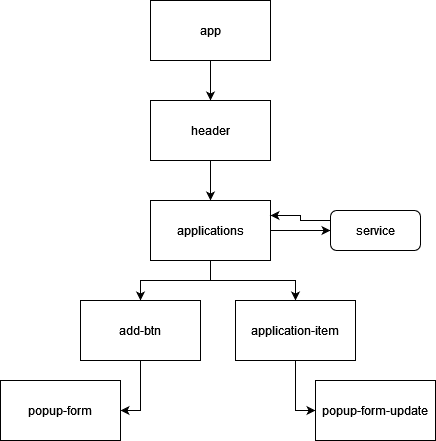

The diagram above was exported from draw.io. Its source (the exported page's mxGraphModel, read from the mxfile embedded in the PNG):
<mxGraphModel dx="868" dy="440" grid="1" gridSize="10" guides="1" tooltips="1" connect="1" arrows="1" fold="1" page="1" pageScale="1" pageWidth="850" pageHeight="1100" math="0" shadow="0">
  <root>
    <mxCell id="0" />
    <mxCell id="1" parent="0" />
    <mxCell id="HTgaUMEMDEaOwpnEh1lh-3" style="edgeStyle=orthogonalEdgeStyle;rounded=0;orthogonalLoop=1;jettySize=auto;html=1;exitX=0.5;exitY=1;exitDx=0;exitDy=0;entryX=0.5;entryY=0;entryDx=0;entryDy=0;" parent="1" source="HTgaUMEMDEaOwpnEh1lh-1" target="HTgaUMEMDEaOwpnEh1lh-2" edge="1">
      <mxGeometry relative="1" as="geometry" />
    </mxCell>
    <mxCell id="HTgaUMEMDEaOwpnEh1lh-1" value="app" style="rounded=0;whiteSpace=wrap;html=1;" parent="1" vertex="1">
      <mxGeometry x="340" y="30" width="120" height="60" as="geometry" />
    </mxCell>
    <mxCell id="HTgaUMEMDEaOwpnEh1lh-5" style="edgeStyle=orthogonalEdgeStyle;rounded=0;orthogonalLoop=1;jettySize=auto;html=1;exitX=0.5;exitY=1;exitDx=0;exitDy=0;entryX=0.5;entryY=0;entryDx=0;entryDy=0;" parent="1" source="HTgaUMEMDEaOwpnEh1lh-2" target="HTgaUMEMDEaOwpnEh1lh-4" edge="1">
      <mxGeometry relative="1" as="geometry" />
    </mxCell>
    <mxCell id="HTgaUMEMDEaOwpnEh1lh-2" value="header" style="rounded=0;whiteSpace=wrap;html=1;" parent="1" vertex="1">
      <mxGeometry x="340" y="130" width="120" height="60" as="geometry" />
    </mxCell>
    <mxCell id="HTgaUMEMDEaOwpnEh1lh-7" style="edgeStyle=orthogonalEdgeStyle;rounded=0;orthogonalLoop=1;jettySize=auto;html=1;exitX=0.5;exitY=1;exitDx=0;exitDy=0;entryX=0.5;entryY=0;entryDx=0;entryDy=0;" parent="1" source="HTgaUMEMDEaOwpnEh1lh-4" target="HTgaUMEMDEaOwpnEh1lh-6" edge="1">
      <mxGeometry relative="1" as="geometry" />
    </mxCell>
    <mxCell id="HTgaUMEMDEaOwpnEh1lh-9" style="edgeStyle=orthogonalEdgeStyle;rounded=0;orthogonalLoop=1;jettySize=auto;html=1;exitX=0.5;exitY=1;exitDx=0;exitDy=0;entryX=0.5;entryY=0;entryDx=0;entryDy=0;" parent="1" source="HTgaUMEMDEaOwpnEh1lh-4" target="HTgaUMEMDEaOwpnEh1lh-8" edge="1">
      <mxGeometry relative="1" as="geometry" />
    </mxCell>
    <mxCell id="_tzkwjOtD3IEq2ftx2qn-3" style="edgeStyle=orthogonalEdgeStyle;rounded=0;orthogonalLoop=1;jettySize=auto;html=1;exitX=1;exitY=0.5;exitDx=0;exitDy=0;entryX=0;entryY=0.5;entryDx=0;entryDy=0;" parent="1" source="HTgaUMEMDEaOwpnEh1lh-4" target="_tzkwjOtD3IEq2ftx2qn-2" edge="1">
      <mxGeometry relative="1" as="geometry" />
    </mxCell>
    <mxCell id="HTgaUMEMDEaOwpnEh1lh-4" value="applications" style="rounded=0;whiteSpace=wrap;html=1;" parent="1" vertex="1">
      <mxGeometry x="340" y="230" width="120" height="60" as="geometry" />
    </mxCell>
    <mxCell id="9qkYtx4DZfUQUYMzMnNZ-2" style="edgeStyle=orthogonalEdgeStyle;rounded=0;orthogonalLoop=1;jettySize=auto;html=1;exitX=0.5;exitY=1;exitDx=0;exitDy=0;entryX=1;entryY=0.5;entryDx=0;entryDy=0;" edge="1" parent="1" source="HTgaUMEMDEaOwpnEh1lh-6" target="9qkYtx4DZfUQUYMzMnNZ-1">
      <mxGeometry relative="1" as="geometry" />
    </mxCell>
    <mxCell id="HTgaUMEMDEaOwpnEh1lh-6" value="add-btn" style="rounded=0;whiteSpace=wrap;html=1;" parent="1" vertex="1">
      <mxGeometry x="270" y="330" width="120" height="60" as="geometry" />
    </mxCell>
    <mxCell id="9qkYtx4DZfUQUYMzMnNZ-5" style="edgeStyle=orthogonalEdgeStyle;rounded=0;orthogonalLoop=1;jettySize=auto;html=1;exitX=0.5;exitY=1;exitDx=0;exitDy=0;entryX=0;entryY=0.5;entryDx=0;entryDy=0;" edge="1" parent="1" source="HTgaUMEMDEaOwpnEh1lh-8" target="9qkYtx4DZfUQUYMzMnNZ-3">
      <mxGeometry relative="1" as="geometry" />
    </mxCell>
    <mxCell id="HTgaUMEMDEaOwpnEh1lh-8" value="application-item" style="rounded=0;whiteSpace=wrap;html=1;" parent="1" vertex="1">
      <mxGeometry x="425" y="330" width="120" height="60" as="geometry" />
    </mxCell>
    <mxCell id="_tzkwjOtD3IEq2ftx2qn-6" style="edgeStyle=orthogonalEdgeStyle;rounded=0;orthogonalLoop=1;jettySize=auto;html=1;exitX=0;exitY=0.25;exitDx=0;exitDy=0;entryX=1;entryY=0.25;entryDx=0;entryDy=0;" parent="1" source="_tzkwjOtD3IEq2ftx2qn-2" target="HTgaUMEMDEaOwpnEh1lh-4" edge="1">
      <mxGeometry relative="1" as="geometry" />
    </mxCell>
    <mxCell id="_tzkwjOtD3IEq2ftx2qn-2" value="service" style="rounded=1;whiteSpace=wrap;html=1;" parent="1" vertex="1">
      <mxGeometry x="520" y="240" width="90" height="40" as="geometry" />
    </mxCell>
    <mxCell id="9qkYtx4DZfUQUYMzMnNZ-1" value="popup-form" style="rounded=0;whiteSpace=wrap;html=1;" vertex="1" parent="1">
      <mxGeometry x="190" y="410" width="120" height="60" as="geometry" />
    </mxCell>
    <mxCell id="9qkYtx4DZfUQUYMzMnNZ-3" value="popup-form-update" style="rounded=0;whiteSpace=wrap;html=1;" vertex="1" parent="1">
      <mxGeometry x="505" y="410" width="120" height="60" as="geometry" />
    </mxCell>
  </root>
</mxGraphModel>